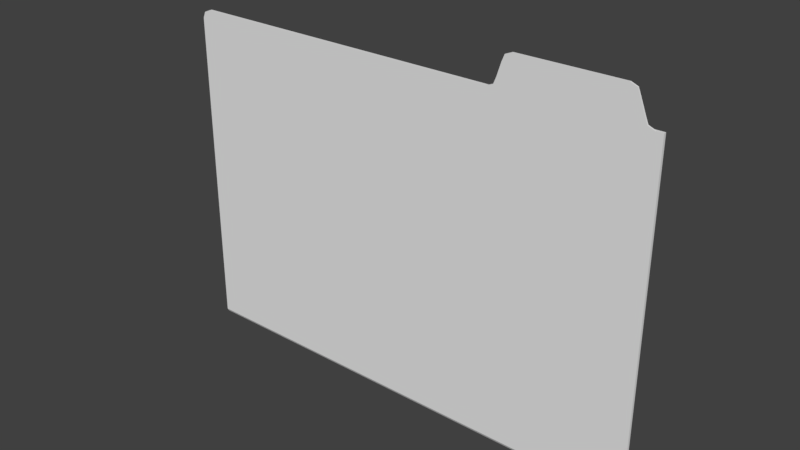 # Source: Work_Space_project_file_folder_1.blend  (saved by Blender 2.78.0; exported with 4.5.12 LTS)
import bpy
from mathutils import Matrix  # noqa: F401  (used for matrix-valued properties, if any)

bpy.ops.wm.read_factory_settings(use_empty=True)
scene = bpy.context.scene
scene.name = 'Scene'

# ---- collections
col_collection_1 = bpy.data.collections.new('Collection 1'); scene.collection.children.link(col_collection_1)

# ---- world
world_world = bpy.data.worlds.new('World'); scene.world = world_world
world_world.color = (0.05088, 0.05088, 0.05088)
world_world.use_sun_shadow = False
world_world.sun_shadow_jitter_overblur = 0.0
world_world.cycles.sampling_method = 'MANUAL'

# ---- meshes
me_cube_000 = bpy.data.meshes.new('Cube.000')
me_cube_000.from_pydata([(0.6858, -1.192e-07, 0.7369), (0.6858, 0.003125, 0.7369), (0.6858, 0.003125, 0.006099), (-0.378, 0.003125, 0.006099), (0.6858, -1.192e-07, 0.7369), (0.6858, -1.192e-07, -1.192e-07), (-0.378, -1.192e-07, -1.192e-07), (0.378, -1.192e-07, -1.192e-07), (0.6392, -1.192e-07, -1.192e-07), (0.6858, -0.003125, 0.7369), (0.6392, -0.003125, 0.006099), (0.6858, -0.003125, 0.006099), (-0.378, -0.003125, 0.006099), (0.378, -0.003125, 0.006099), (0.398, -1.192e-07, 0.806), (0.378, -1.192e-07, 0.786), (0.3839, -1.192e-07, 0.8002), (0.378, -0.003125, 0.786), (0.398, -0.003125, 0.806), (0.3839, -0.003125, 0.8002), (0.6392, -1.192e-07, 0.786), (0.6192, -1.192e-07, 0.806), (0.6334, -1.192e-07, 0.8002), (0.6192, -0.003125, 0.806), (0.6392, -0.003125, 0.786), (0.6334, -0.003125, 0.8002), (0.6705, -1.192e-07, 0.7369), (0.6505, -1.192e-07, 0.7569), (0.6192, -1.192e-07, 0.7369), (0.6392, -1.192e-07, 0.7169), (0.6564, -1.192e-07, 0.7427), (0.6505, -0.003125, 0.7569), (0.6705, -0.003125, 0.7369), (0.6392, -0.003125, 0.7169), (0.6192, -0.003125, 0.7369), (0.6564, -0.003125, 0.7427), (0.3686, -1.192e-07, 0.7569), (0.3486, -1.192e-07, 0.7369), (0.378, -1.192e-07, 0.7169), (0.398, -1.192e-07, 0.7369), (0.3628, -1.192e-07, 0.7427), (0.3486, -0.003125, 0.7369), (0.3686, -0.003125, 0.7569), (0.398, -0.003125, 0.7369), (0.378, -0.003125, 0.7169), (0.3628, -0.003125, 0.7427), (-0.358, -1.192e-07, 0.7369), (-0.378, -1.192e-07, 0.7169), (-0.3722, -1.192e-07, 0.731), (-0.378, 0.003125, 0.7169), (-0.358, 0.003125, 0.7369), (-0.3722, 0.003125, 0.731), (-0.378, -1.192e-07, 0.7169), (-0.358, -1.192e-07, 0.7369), (-0.3722, -1.192e-07, 0.731), (-0.358, -0.003125, 0.7369), (-0.378, -0.003125, 0.7169), (-0.3722, -0.003125, 0.731), (-0.3431, -1.783e-07, 0.7169), (0.5655, -1.783e-07, 0.7169), (-0.3431, -1.218e-07, 0.01568), (0.5655, -1.218e-07, 0.01568), (-0.2522, -1.783e-07, 0.7169), (-0.1614, -1.783e-07, 0.7169), (-0.07051, -1.783e-07, 0.7169), (0.1112, -1.783e-07, 0.7169), (0.2929, -1.783e-07, 0.7169), (0.3838, -1.783e-07, 0.7169), (0.4746, -1.783e-07, 0.7169), (0.4746, -1.218e-07, 0.01568), (0.3838, -1.218e-07, 0.01568), (0.2929, -1.218e-07, 0.01568), (0.1112, -1.218e-07, 0.01568), (-0.07051, -1.218e-07, 0.01568), (-0.1614, -1.218e-07, 0.01568), (-0.2522, -1.218e-07, 0.01568), (-0.3431, 0.002469, 0.01568), (-0.3431, 0.002469, 0.7169), (0.4746, 0.002469, 0.7169), (0.5655, 0.002469, 0.7169), (0.5655, 0.002469, 0.01568), (-0.2522, 0.002469, 0.01568), (-0.2522, 0.002469, 0.7169), (-0.1614, 0.002469, 0.7169), (-0.07051, 0.002469, 0.7169), (0.1112, 0.002469, 0.7169), (0.2929, 0.002469, 0.7169), (0.3838, 0.002469, 0.7169), (0.4746, 0.002469, 0.01568), (0.3838, 0.002469, 0.01568), (0.2929, 0.002469, 0.01568), (0.1112, 0.002469, 0.01568), (-0.07051, 0.002469, 0.01568), (-0.1614, 0.002469, 0.01568)], [], [(1, 2, 3, 49, 51, 50), (6, 3, 2, 5), (6, 47, 49, 3), (0, 5, 2, 1), (6, 12, 56, 52), (1, 50, 46, 0), (20, 24, 31, 27), (39, 28, 29, 8, 7, 38), (26, 4, 5, 8, 29), (28, 39, 36, 15, 16, 14, 21, 22, 20, 27), (44, 13, 10, 33, 34, 43), (31, 24, 25, 23, 18, 19, 17, 42, 43, 34), (53, 55, 41, 37), (52, 54, 53, 37, 38, 7, 6), (8, 10, 13, 7), (36, 42, 17, 15), (5, 11, 10, 8), (14, 18, 23, 21), (4, 9, 11, 5), (7, 13, 12, 6), (17, 19, 16, 15), (19, 18, 14, 16), (33, 10, 11, 9, 32), (20, 22, 25, 24), (22, 21, 23, 25), (26, 29, 28, 27, 30), (31, 34, 33, 32, 35), (31, 35, 30, 27), (35, 32, 26, 30), (26, 32, 9, 4), (36, 39, 38, 37, 40), (41, 44, 43, 42, 45), (36, 40, 45, 42), (40, 37, 41, 45), (55, 57, 56, 12, 13, 44, 41), (46, 50, 51, 48), (48, 51, 49, 47), (52, 56, 57, 54), (54, 57, 55, 53), (5, 0, 46, 48, 47, 6), (68, 69, 61, 59), (58, 60, 75, 62), (62, 75, 74, 63), (63, 74, 73, 64), (64, 73, 72, 65), (65, 72, 71, 66), (66, 71, 70, 67), (67, 70, 69, 68), (78, 79, 80, 88), (77, 82, 81, 76), (82, 83, 93, 81), (83, 84, 92, 93), (84, 85, 91, 92), (85, 86, 90, 91), (86, 87, 89, 90), (87, 78, 88, 89), (61, 69, 88, 80), (58, 62, 82, 77), (69, 70, 89, 88), (62, 63, 83, 82), (70, 71, 90, 89), (63, 64, 84, 83), (71, 72, 91, 90), (64, 65, 85, 84), (60, 58, 77, 76), (72, 73, 92, 91), (65, 66, 86, 85), (68, 59, 79, 78), (73, 74, 93, 92), (66, 67, 87, 86), (59, 61, 80, 79), (74, 75, 81, 93), (67, 68, 78, 87), (75, 60, 76, 81)])
_uv = me_cube_000.uv_layers.new(name='UVMap')
_uv.uv.foreach_set('vector', [0.02974, 0.9776, 0.02974, 0.7145, 0.4128, 0.7145, 0.4128, 0.9704, 0.4107, 0.9755, 0.4056, 0.9776, 0.1884, 0.3277, 0.1876, 0.3232, 0.3642, 0.1981, 0.3689, 0.2002, 0.1884, 0.3277, 0.111, 0.2234, 0.113, 0.2225, 0.1876, 0.3232, 0.2767, 0.09867, 0.3689, 0.2002, 0.3642, 0.1981, 0.2766, 0.1026, 0.08765, 0.4047, 0.08949, 0.4083, 0.08951, 0.5292, 0.08765, 0.5296, 0.2766, 0.1026, 0.1181, 0.2069, 0.1162, 0.2051, 0.2767, 0.09867, 0.317, 0.5697, 0.3161, 0.5691, 0.3213, 0.5593, 0.3222, 0.5599, 0.5852, 0.6166, 0.5055, 0.6166, 0.4983, 0.6094, 0.4983, 0.3513, 0.5924, 0.3513, 0.5924, 0.6094, 0.4871, 0.6166, 0.4815, 0.6166, 0.4815, 0.3513, 0.4983, 0.3513, 0.4983, 0.6094, 0.5055, 0.6166, 0.5852, 0.6166, 0.5958, 0.6238, 0.5924, 0.6343, 0.5903, 0.6394, 0.5852, 0.6415, 0.5055, 0.6415, 0.5004, 0.6394, 0.4983, 0.6343, 0.4943, 0.6238, 0.7524, 0.2737, 0.7524, 0.01779, 0.8464, 0.01779, 0.8464, 0.2737, 0.8392, 0.2809, 0.7596, 0.2809, 0.8505, 0.2881, 0.8464, 0.2986, 0.8443, 0.3037, 0.8392, 0.3058, 0.7596, 0.3058, 0.7545, 0.3037, 0.7524, 0.2986, 0.749, 0.2881, 0.7596, 0.2809, 0.8392, 0.2809, 0.1005, 0.5426, 0.1013, 0.5405, 0.2127, 0.5461, 0.2124, 0.5478, 0.8646, 0.6094, 0.8625, 0.6145, 0.8574, 0.6166, 0.603, 0.6166, 0.5924, 0.6094, 0.5924, 0.3513, 0.8646, 0.3513, 0.3685, 0.3861, 0.3677, 0.3883, 0.2842, 0.3715, 0.2841, 0.3688, 0.2239, 0.5564, 0.2252, 0.5556, 0.2316, 0.5687, 0.2303, 0.5694, 0.3828, 0.3929, 0.3809, 0.3949, 0.3677, 0.3883, 0.3685, 0.3861, 0.2391, 0.577, 0.2393, 0.5758, 0.3086, 0.5757, 0.3089, 0.577, 0.3429, 0.549, 0.3408, 0.5474, 0.3809, 0.3949, 0.3828, 0.3929, 0.2841, 0.3688, 0.2842, 0.3715, 0.08949, 0.4083, 0.08765, 0.4047, 0.2316, 0.5687, 0.2347, 0.5738, 0.2339, 0.5747, 0.2303, 0.5694, 0.2347, 0.5738, 0.2393, 0.5758, 0.2391, 0.577, 0.2339, 0.5747, 0.8464, 0.2737, 0.8464, 0.01779, 0.8632, 0.01779, 0.8632, 0.2809, 0.8577, 0.2809, 0.317, 0.5697, 0.314, 0.5744, 0.3132, 0.5735, 0.3161, 0.5691, 0.314, 0.5744, 0.3089, 0.577, 0.3086, 0.5757, 0.3132, 0.5735, 0.4871, 0.6166, 0.4983, 0.6094, 0.5055, 0.6166, 0.4943, 0.6238, 0.4921, 0.6187, 0.8505, 0.2881, 0.8392, 0.2809, 0.8464, 0.2737, 0.8577, 0.2809, 0.8526, 0.283, 0.3213, 0.5593, 0.3251, 0.554, 0.3259, 0.5552, 0.3222, 0.5599, 0.3251, 0.554, 0.3324, 0.5509, 0.3331, 0.5525, 0.3259, 0.5552, 0.3331, 0.5525, 0.3324, 0.5509, 0.3408, 0.5474, 0.3429, 0.549, 0.5958, 0.6238, 0.5852, 0.6166, 0.5924, 0.6094, 0.603, 0.6166, 0.5979, 0.6187, 0.7418, 0.2809, 0.7524, 0.2737, 0.7596, 0.2809, 0.749, 0.2881, 0.7469, 0.283, 0.2239, 0.5564, 0.2195, 0.5504, 0.2206, 0.5491, 0.2252, 0.5556, 0.2195, 0.5504, 0.2124, 0.5478, 0.2127, 0.5461, 0.2206, 0.5491, 0.4873, 0.2809, 0.4822, 0.2788, 0.4801, 0.2737, 0.4801, 0.01779, 0.7524, 0.01779, 0.7524, 0.2737, 0.7418, 0.2809, 0.1162, 0.2051, 0.1181, 0.2069, 0.1128, 0.2159, 0.111, 0.2153, 0.111, 0.2153, 0.1128, 0.2159, 0.113, 0.2225, 0.111, 0.2234, 0.08765, 0.5296, 0.08951, 0.5292, 0.09278, 0.5356, 0.09143, 0.537, 0.09143, 0.537, 0.09278, 0.5356, 0.1013, 0.5405, 0.1005, 0.5426, 0.8228, 0.7172, 0.8228, 0.9826, 0.4469, 0.9826, 0.4418, 0.9805, 0.4397, 0.9754, 0.4397, 0.7172, 0.518, 0.9766, 0.518, 0.5945, 0.5675, 0.5945, 0.5675, 0.9766, 0.07246, 0.9766, 0.07246, 0.5945, 0.122, 0.5945, 0.122, 0.9766, 0.122, 0.9766, 0.122, 0.5945, 0.1715, 0.5945, 0.1715, 0.9766, 0.1715, 0.9766, 0.1715, 0.5945, 0.221, 0.5945, 0.221, 0.9766, 0.221, 0.9766, 0.221, 0.5945, 0.32, 0.5945, 0.32, 0.9766, 0.32, 0.9766, 0.32, 0.5945, 0.419, 0.5945, 0.419, 0.9766, 0.419, 0.9766, 0.419, 0.5945, 0.4685, 0.5945, 0.4685, 0.9766, 0.4685, 0.9766, 0.4685, 0.5945, 0.518, 0.5945, 0.518, 0.9766, 0.948, 0.5205, 0.948, 0.5717, 0.5024, 0.5717, 0.5024, 0.5205, 0.948, 0.05964, 0.948, 0.1108, 0.5024, 0.1108, 0.5024, 0.05964, 0.948, 0.1108, 0.948, 0.1621, 0.5024, 0.1621, 0.5024, 0.1108, 0.948, 0.1621, 0.948, 0.2133, 0.5024, 0.2133, 0.5024, 0.1621, 0.948, 0.2133, 0.948, 0.3157, 0.5024, 0.3157, 0.5024, 0.2133, 0.948, 0.3157, 0.948, 0.4181, 0.5024, 0.4181, 0.5024, 0.3157, 0.948, 0.4181, 0.948, 0.4693, 0.5024, 0.4693, 0.5024, 0.4181, 0.948, 0.4693, 0.948, 0.5205, 0.5024, 0.5205, 0.5024, 0.4693, 0.05449, 0.5573, 0.05378, 0.5071, 0.05514, 0.5071, 0.05516, 0.5567, 0.4382, 0.06035, 0.4389, 0.1106, 0.4376, 0.1106, 0.4376, 0.06102, 0.05378, 0.5071, 0.05277, 0.4575, 0.05513, 0.4575, 0.05514, 0.5071, 0.4389, 0.1106, 0.4391, 0.1601, 0.4376, 0.1601, 0.4376, 0.1106, 0.05277, 0.4575, 0.05302, 0.3336, 0.05512, 0.3336, 0.05513, 0.4575, 0.4391, 0.1601, 0.4389, 0.2221, 0.4376, 0.2221, 0.4376, 0.1601, 0.05302, 0.3336, 0.05427, 0.2717, 0.05511, 0.2717, 0.05512, 0.3336, 0.4389, 0.2221, 0.4389, 0.284, 0.4376, 0.284, 0.4376, 0.2221, 0.05442, 0.06035, 0.4382, 0.06035, 0.4376, 0.06102, 0.0551, 0.06102, 0.05427, 0.2717, 0.05401, 0.2097, 0.05511, 0.2097, 0.05511, 0.2717, 0.4389, 0.284, 0.4391, 0.4079, 0.4376, 0.4079, 0.4376, 0.284, 0.439, 0.5071, 0.4383, 0.5573, 0.4376, 0.5567, 0.4377, 0.5071, 0.05401, 0.2097, 0.05375, 0.1602, 0.0551, 0.1602, 0.05511, 0.2097, 0.4391, 0.4079, 0.439, 0.4575, 0.4376, 0.4575, 0.4376, 0.4079, 0.4383, 0.5573, 0.05449, 0.5573, 0.05516, 0.5567, 0.4376, 0.5567, 0.05375, 0.1602, 0.05373, 0.1106, 0.05509, 0.1106, 0.0551, 0.1602, 0.439, 0.4575, 0.439, 0.5071, 0.4377, 0.5071, 0.4376, 0.4575, 0.05373, 0.1106, 0.05442, 0.06035, 0.0551, 0.06102, 0.05509, 0.1106])
me_cube_000.use_remesh_preserve_volume = False
me_cube_000.use_remesh_preserve_attributes = False
me_cube_000.use_mirror_vertex_groups = False
me_cube_000.update()
arm_project_file_folder_armature = bpy.data.armatures.new('Project file folder armature')  # bones are not reproduced

# ---- objects
ob_project_file_folder_armature = bpy.data.objects.new('Project file folder armature', arm_project_file_folder_armature)
ob_project_file_folder = bpy.data.objects.new('Project file folder', me_cube_000)

# ---- transforms, parenting, visibility, modifiers, constraints
ob_project_file_folder_armature.location = (0.0, 0.0, 0.0)
ob_project_file_folder_armature.lineart.crease_threshold = 0.0
ob_project_file_folder.parent = ob_project_file_folder_armature
ob_project_file_folder.location = (0.0, 1.192e-07, 2.384e-07)
ob_project_file_folder.lineart.crease_threshold = 0.0
_vg = ob_project_file_folder.vertex_groups.new(name='front')
_vg.add([0, 1, 2, 3, 46, 47, 48, 49, 50, 51], 1.0, 'REPLACE')
_vg = ob_project_file_folder.vertex_groups.new(name='back')
_vg.add([4, 5, 6, 7, 8, 9, 10, 11, 12, 13, 14, 15, 16, 17, 18, 19, 20, 21, 22, 23, 24, 25, 26, 27, 28, 29, 30, 31, 32, 33, 34, 35, 36, 37, 38, 39, 40, 41, 42, 43, 44, 45, 52, 53, 54, 55, 56, 57, 58, 59, 60, 61, 62, 63, 64, 65, 66, 67, 68, 69, 70, 71, 72, 73, 74, 75, 76, 77, 78, 79, 80, 81, 82, 83, 84, 85, 86, 87, 88, 89, 90, 91, 92, 93], 1.0, 'REPLACE')
_m = ob_project_file_folder.modifiers.new('Armature', 'ARMATURE')
_m = ob_project_file_folder.modifiers.new('Armature.001', 'ARMATURE')
_m.object = ob_project_file_folder_armature

# ---- collection membership
col_collection_1.objects.link(ob_project_file_folder_armature)
col_collection_1.objects.link(ob_project_file_folder)

# ---- scene / render settings (as saved in the file)
scene.frame_start = 1; scene.frame_end = 50; scene.frame_set(2)
scene.render.engine = 'BLENDER_EEVEE_NEXT'
scene.render.resolution_percentage = 50
scene.render.dither_intensity = 0.0
scene.cycles.use_denoising = False
scene.cycles.samples = 128
scene.cycles.sampling_pattern = 'TABULATED_SOBOL'
scene.cycles.light_sampling_threshold = 0.0
scene.cycles.use_adaptive_sampling = False
scene.cycles.use_light_tree = False
scene.cycles.blur_glossy = 0.0
scene.cycles.sample_clamp_indirect = 0.0
scene.view_settings.view_transform = 'Standard'
bpy.context.view_layer.update()

# ---- added for rendering (the .blend has no active camera and no usable light): camera, sun
cam_auto = bpy.data.cameras.new('AutoCamera')
cam_auto.lens = 50.0
cam_auto.sensor_width = 36.0
cam_auto.clip_end = 1000.0
ob_auto_camera = bpy.data.objects.new('AutoCamera', cam_auto)
scene.collection.objects.link(ob_auto_camera)
ob_auto_camera.location = (1.38885, -1.48192, 1.39096)
ob_auto_camera.rotation_euler = (1.09748, -7.21219e-08, 0.694738)
scene.camera = ob_auto_camera
light_auto_sun = bpy.data.lights.new('AutoSun', 'SUN')
light_auto_sun.energy = 3.0
light_auto_sun.angle = 0.0523599
ob_auto_sun = bpy.data.objects.new('AutoSun', light_auto_sun)
scene.collection.objects.link(ob_auto_sun)
ob_auto_sun.rotation_euler = (0.872665, 0.174533, 0.523599)
bpy.context.view_layer.update()
